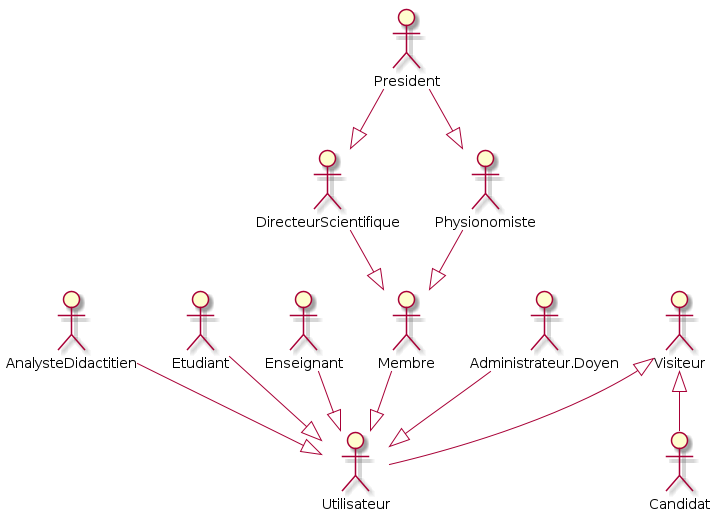

The diagram above was rendered by PlantUML. Its source (embedded in the PNG):
@startuml

actor AnalysteDidactitien
actor Etudiant
actor Enseignant
actor DirecteurScientifique
actor Membre
actor Administrateur.Doyen
actor Physionomiste
actor President
actor Utilisateur
actor Visiteur
actor Candidat 
Visiteur <|-- Utilisateur 
Visiteur <|-- Candidat


DirecteurScientifique  --|>  Membre 
Physionomiste  --|>  Membre  

President  --|>  DirecteurScientifique
President  --|>  Physionomiste


AnalysteDidactitien --|>  Utilisateur
Etudiant --|>  Utilisateur
Enseignant --|>  Utilisateur
Membre --|>  Utilisateur
Administrateur.Doyen --|>  Utilisateur



@enduml